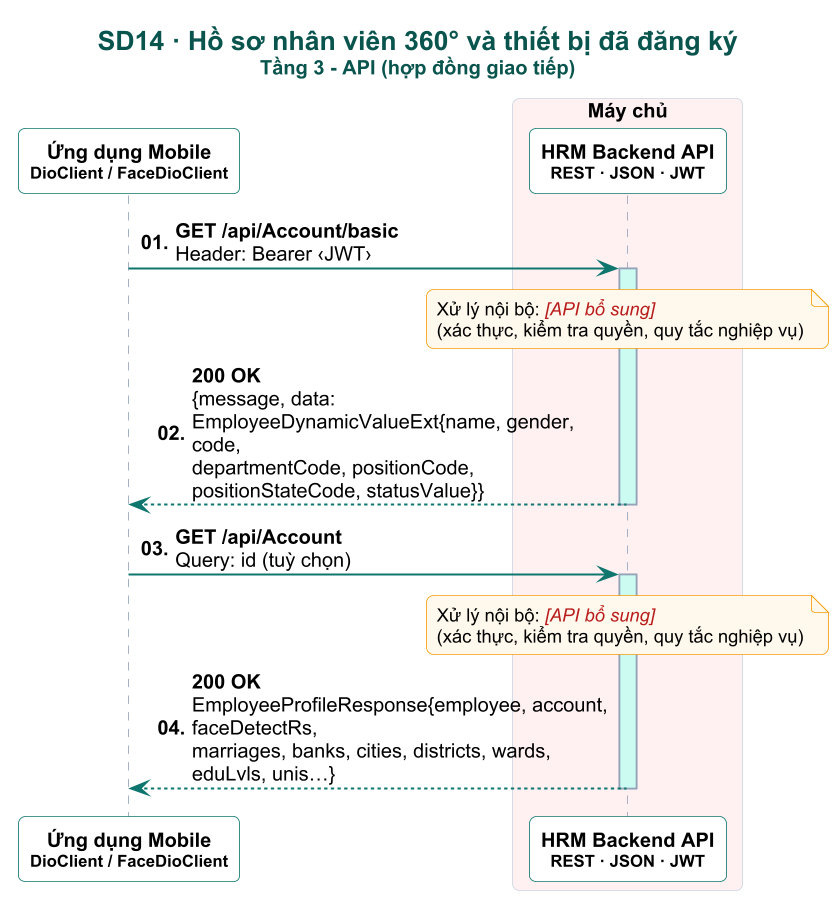

The diagram above was rendered by PlantUML. Its source (embedded in the PNG):
@startuml

skinparam dpi 160
skinparam defaultFontName Arial
skinparam defaultFontSize 12
skinparam shadowing false
skinparam roundCorner 8
skinparam maxMessageSize 260
skinparam sequenceMessageAlign left
skinparam responseMessageBelowArrow true
skinparam ParticipantPadding 6
skinparam BoxPadding 4
skinparam titleFontSize 16
skinparam titleFontStyle bold
skinparam titleFontColor #0A544E
skinparam sequence {
  ArrowColor #0F766E
  ArrowThickness 1.2
  LifeLineBorderColor #94A3B8
  LifeLineBackgroundColor #CCFBF1
  ParticipantBorderColor #0F766E
  ParticipantBackgroundColor #FFFFFF
  ParticipantFontStyle bold
  ActorBorderColor #0F766E
  ActorBackgroundColor #FFF8EC
  BoxBorderColor #CBD5E1
  GroupBorderColor #B45309
  GroupBackgroundColor #FFFBEB
  GroupHeaderFontColor #92400E
  DividerBackgroundColor #F0FDFA
  DividerBorderColor #0F766E
  ReferenceBackgroundColor #F8FAFC
}
skinparam note {
  BackgroundColor #FFF8EC
  BorderColor #F59E0B
  FontSize 11
}

autonumber "<b>00."
title SD14 · Hồ sơ nhân viên 360° và thiết bị đã đăng ký\n<size:12>Tầng 3 - API (hợp đồng giao tiếp)</size>
participant "Ứng dụng Mobile\n<size:10>DioClient / FaceDioClient</size>" as APP
box "Máy chủ" #FFF1F2
participant "HRM Backend API\n<size:10>REST · JSON · JWT</size>" as HRM
end box
APP -> HRM : <b>GET /api/Account/basic</b>\nHeader: Bearer ‹JWT›
activate HRM
note over HRM : Xử lý nội bộ: <color:#B91C1C><i>[API bổ sung]</i></color>\n(xác thực, kiểm tra quyền, quy tắc nghiệp vụ)
HRM --> APP : <b>200 OK</b>\n{message, data: EmployeeDynamicValueExt{name, gender, code,\ndepartmentCode, positionCode, positionStateCode, statusValue}}
deactivate HRM
APP -> HRM : <b>GET /api/Account</b>\nQuery: id (tuỳ chọn)
activate HRM
note over HRM : Xử lý nội bộ: <color:#B91C1C><i>[API bổ sung]</i></color>\n(xác thực, kiểm tra quyền, quy tắc nghiệp vụ)
HRM --> APP : <b>200 OK</b>\nEmployeeProfileResponse{employee, account, faceDetectRs,\nmarriages, banks, cities, districts, wards, eduLvls, unis…}
deactivate HRM
@enduml